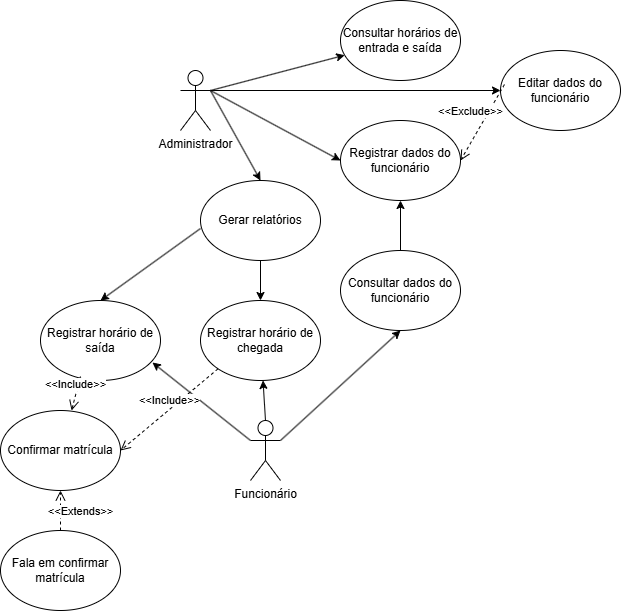

The diagram above was exported from draw.io. Its source (the exported page's mxGraphModel, read from the mxfile embedded in the PNG):
<mxGraphModel dx="1426" dy="1954" grid="1" gridSize="10" guides="1" tooltips="1" connect="1" arrows="1" fold="1" page="1" pageScale="1" pageWidth="827" pageHeight="1169" math="0" shadow="0">
  <root>
    <mxCell id="0" />
    <mxCell id="1" parent="0" />
    <mxCell id="aSC9h64FSNbdY0Nqdl9f-22" parent="1" style="shape=umlActor;verticalLabelPosition=bottom;verticalAlign=top;html=1;outlineConnect=0;" value="Administrador" vertex="1">
      <mxGeometry height="60" width="30" x="310" y="40" as="geometry" />
    </mxCell>
    <mxCell id="aSC9h64FSNbdY0Nqdl9f-23" parent="1" style="shape=umlActor;verticalLabelPosition=bottom;verticalAlign=top;html=1;outlineConnect=0;" value="Funcionário" vertex="1">
      <mxGeometry height="60" width="30" x="380" y="390" as="geometry" />
    </mxCell>
    <mxCell id="aSC9h64FSNbdY0Nqdl9f-25" parent="1" style="ellipse;whiteSpace=wrap;html=1;" value="Editar dados do funcionário" vertex="1">
      <mxGeometry height="80" width="120" x="630" y="20" as="geometry" />
    </mxCell>
    <mxCell id="aSC9h64FSNbdY0Nqdl9f-26" edge="1" parent="1" source="aSC9h64FSNbdY0Nqdl9f-22" style="endArrow=classic;html=1;rounded=0;exitX=1;exitY=0.3333333333333333;exitDx=0;exitDy=0;exitPerimeter=0;" target="aSC9h64FSNbdY0Nqdl9f-27" value="">
      <mxGeometry height="50" relative="1" width="50" as="geometry">
        <mxPoint x="420" y="129" as="sourcePoint" />
        <mxPoint x="540" y="50" as="targetPoint" />
      </mxGeometry>
    </mxCell>
    <mxCell id="aSC9h64FSNbdY0Nqdl9f-27" parent="1" style="ellipse;whiteSpace=wrap;html=1;" value="Consultar horários de entrada e saída" vertex="1">
      <mxGeometry height="80" width="120" x="470" y="-30" as="geometry" />
    </mxCell>
    <mxCell id="aSC9h64FSNbdY0Nqdl9f-28" parent="1" style="ellipse;whiteSpace=wrap;html=1;" value="Gerar relatórios" vertex="1">
      <mxGeometry height="80" width="120" x="330" y="150" as="geometry" />
    </mxCell>
    <mxCell id="aSC9h64FSNbdY0Nqdl9f-29" edge="1" parent="1" style="endArrow=classic;html=1;rounded=0;entryX=0.5;entryY=0;entryDx=0;entryDy=0;" target="aSC9h64FSNbdY0Nqdl9f-28" value="">
      <mxGeometry height="50" relative="1" width="50" as="geometry">
        <mxPoint x="340" y="60" as="sourcePoint" />
        <mxPoint x="560" y="49.5" as="targetPoint" />
      </mxGeometry>
    </mxCell>
    <mxCell id="aSC9h64FSNbdY0Nqdl9f-30" edge="1" parent="1" source="aSC9h64FSNbdY0Nqdl9f-31" style="endArrow=classic;html=1;rounded=0;exitX=0.5;exitY=0;exitDx=0;exitDy=0;entryX=0.5;entryY=1;entryDx=0;entryDy=0;" target="lyFLre13eS5Nhv9ERUne-1" value="">
      <mxGeometry height="50" relative="1" width="50" as="geometry">
        <mxPoint x="400" y="50" as="sourcePoint" />
        <mxPoint x="570" y="210" as="targetPoint" />
      </mxGeometry>
    </mxCell>
    <mxCell id="aSC9h64FSNbdY0Nqdl9f-31" parent="1" style="ellipse;whiteSpace=wrap;html=1;" value="Consultar dados do funcionário" vertex="1">
      <mxGeometry height="80" width="120" x="470" y="220" as="geometry" />
    </mxCell>
    <mxCell id="aSC9h64FSNbdY0Nqdl9f-32" edge="1" parent="1" source="aSC9h64FSNbdY0Nqdl9f-23" style="endArrow=classic;html=1;rounded=0;exitX=1;exitY=0.3333333333333333;exitDx=0;exitDy=0;exitPerimeter=0;entryX=0.5;entryY=1;entryDx=0;entryDy=0;" target="aSC9h64FSNbdY0Nqdl9f-31" value="">
      <mxGeometry height="50" relative="1" width="50" as="geometry">
        <mxPoint x="480" y="410" as="sourcePoint" />
        <mxPoint x="530" y="360" as="targetPoint" />
      </mxGeometry>
    </mxCell>
    <mxCell id="aSC9h64FSNbdY0Nqdl9f-33" edge="1" parent="1" source="aSC9h64FSNbdY0Nqdl9f-23" style="endArrow=classic;html=1;rounded=0;exitX=0.5;exitY=0;exitDx=0;exitDy=0;exitPerimeter=0;" target="aSC9h64FSNbdY0Nqdl9f-34" value="">
      <mxGeometry height="50" relative="1" width="50" as="geometry">
        <mxPoint x="400" y="360" as="sourcePoint" />
        <mxPoint x="530" y="360" as="targetPoint" />
      </mxGeometry>
    </mxCell>
    <mxCell id="aSC9h64FSNbdY0Nqdl9f-34" parent="1" style="ellipse;whiteSpace=wrap;html=1;" value="Registrar horário de chegada" vertex="1">
      <mxGeometry height="80" width="120" x="330" y="270" as="geometry" />
    </mxCell>
    <mxCell id="aSC9h64FSNbdY0Nqdl9f-35" parent="1" style="ellipse;whiteSpace=wrap;html=1;" value="Registrar horário de saída" vertex="1">
      <mxGeometry height="80" width="120" x="170" y="270" as="geometry" />
    </mxCell>
    <mxCell id="aSC9h64FSNbdY0Nqdl9f-36" edge="1" parent="1" style="endArrow=classic;html=1;rounded=0;entryX=0.933;entryY=0.775;entryDx=0;entryDy=0;entryPerimeter=0;" target="aSC9h64FSNbdY0Nqdl9f-35" value="">
      <mxGeometry height="50" relative="1" width="50" as="geometry">
        <mxPoint x="380" y="410" as="sourcePoint" />
        <mxPoint x="530" y="360" as="targetPoint" />
      </mxGeometry>
    </mxCell>
    <mxCell id="lyFLre13eS5Nhv9ERUne-1" parent="1" style="ellipse;whiteSpace=wrap;html=1;" value="Registrar dados do funcionário" vertex="1">
      <mxGeometry height="80" width="120" x="470" y="90" as="geometry" />
    </mxCell>
    <mxCell id="lyFLre13eS5Nhv9ERUne-2" edge="1" parent="1" source="aSC9h64FSNbdY0Nqdl9f-22" style="endArrow=classic;html=1;rounded=0;exitX=1;exitY=0.3333333333333333;exitDx=0;exitDy=0;exitPerimeter=0;entryX=0;entryY=0.5;entryDx=0;entryDy=0;" target="lyFLre13eS5Nhv9ERUne-1" value="">
      <mxGeometry height="50" relative="1" width="50" as="geometry">
        <mxPoint x="480" y="230" as="sourcePoint" />
        <mxPoint x="440" y="120" as="targetPoint" />
      </mxGeometry>
    </mxCell>
    <mxCell id="lyFLre13eS5Nhv9ERUne-3" edge="1" parent="1" source="aSC9h64FSNbdY0Nqdl9f-28" style="endArrow=classic;html=1;rounded=0;exitX=0;exitY=0.6;exitDx=0;exitDy=0;entryX=0.5;entryY=0;entryDx=0;entryDy=0;exitPerimeter=0;" target="aSC9h64FSNbdY0Nqdl9f-35" value="">
      <mxGeometry height="50" relative="1" width="50" as="geometry">
        <mxPoint x="480" y="230" as="sourcePoint" />
        <mxPoint x="530" y="180" as="targetPoint" />
      </mxGeometry>
    </mxCell>
    <mxCell id="lyFLre13eS5Nhv9ERUne-4" edge="1" parent="1" source="aSC9h64FSNbdY0Nqdl9f-28" style="endArrow=classic;html=1;rounded=0;exitX=0.5;exitY=1;exitDx=0;exitDy=0;entryX=0.5;entryY=0;entryDx=0;entryDy=0;" target="aSC9h64FSNbdY0Nqdl9f-34" value="">
      <mxGeometry height="50" relative="1" width="50" as="geometry">
        <mxPoint x="480" y="230" as="sourcePoint" />
        <mxPoint x="340" y="240" as="targetPoint" />
      </mxGeometry>
    </mxCell>
    <mxCell id="lyFLre13eS5Nhv9ERUne-6" edge="1" parent="1" source="aSC9h64FSNbdY0Nqdl9f-22" style="endArrow=classic;html=1;rounded=0;exitX=1;exitY=0.3333333333333333;exitDx=0;exitDy=0;exitPerimeter=0;entryX=0;entryY=0.5;entryDx=0;entryDy=0;" target="aSC9h64FSNbdY0Nqdl9f-25" value="">
      <mxGeometry height="50" relative="1" width="50" as="geometry">
        <mxPoint x="480" y="230" as="sourcePoint" />
        <mxPoint x="530" y="180" as="targetPoint" />
      </mxGeometry>
    </mxCell>
    <mxCell id="lyFLre13eS5Nhv9ERUne-8" edge="1" parent="1" source="aSC9h64FSNbdY0Nqdl9f-25" style="html=1;verticalAlign=bottom;endArrow=open;dashed=1;endSize=8;curved=0;rounded=0;exitX=0.033;exitY=0.425;exitDx=0;exitDy=0;exitPerimeter=0;entryX=1;entryY=0.5;entryDx=0;entryDy=0;" target="lyFLre13eS5Nhv9ERUne-1" value="&amp;lt;&amp;lt;Exclude&amp;gt;&amp;gt;">
      <mxGeometry relative="1" x="0.0972" y="-11" as="geometry">
        <mxPoint as="offset" />
        <mxPoint x="540" y="210" as="sourcePoint" />
        <mxPoint x="460" y="210" as="targetPoint" />
      </mxGeometry>
    </mxCell>
    <mxCell id="lyFLre13eS5Nhv9ERUne-9" parent="1" style="ellipse;whiteSpace=wrap;html=1;" value="Fala em confirmar matrícula" vertex="1">
      <mxGeometry height="80" width="120" x="130" y="500" as="geometry" />
    </mxCell>
    <mxCell id="lyFLre13eS5Nhv9ERUne-10" parent="1" style="ellipse;whiteSpace=wrap;html=1;" value="Confirmar matrícula" vertex="1">
      <mxGeometry height="80" width="120" x="130" y="380" as="geometry" />
    </mxCell>
    <mxCell id="lyFLre13eS5Nhv9ERUne-11" edge="1" parent="1" source="aSC9h64FSNbdY0Nqdl9f-35" style="html=1;verticalAlign=bottom;endArrow=open;dashed=1;endSize=8;curved=0;rounded=0;exitX=0.333;exitY=0.95;exitDx=0;exitDy=0;exitPerimeter=0;entryX=0.592;entryY=0;entryDx=0;entryDy=0;entryPerimeter=0;" target="lyFLre13eS5Nhv9ERUne-10" value="&amp;lt;&amp;lt;Include&amp;gt;&amp;gt;">
      <mxGeometry relative="1" as="geometry">
        <mxPoint x="364" y="340" as="sourcePoint" />
        <mxPoint x="270" y="346" as="targetPoint" />
      </mxGeometry>
    </mxCell>
    <mxCell id="lyFLre13eS5Nhv9ERUne-12" edge="1" parent="1" source="aSC9h64FSNbdY0Nqdl9f-34" style="html=1;verticalAlign=bottom;endArrow=open;dashed=1;endSize=8;curved=0;rounded=0;exitX=0;exitY=1;exitDx=0;exitDy=0;entryX=1;entryY=0.5;entryDx=0;entryDy=0;" target="lyFLre13eS5Nhv9ERUne-10" value="&amp;lt;&amp;lt;Include&amp;gt;&amp;gt;">
      <mxGeometry relative="1" as="geometry">
        <mxPoint x="324" y="414" as="sourcePoint" />
        <mxPoint x="230" y="420" as="targetPoint" />
      </mxGeometry>
    </mxCell>
    <mxCell id="lyFLre13eS5Nhv9ERUne-13" edge="1" parent="1" source="lyFLre13eS5Nhv9ERUne-9" style="html=1;verticalAlign=bottom;endArrow=open;dashed=1;endSize=8;curved=0;rounded=0;exitX=0.5;exitY=0;exitDx=0;exitDy=0;entryX=0.5;entryY=1;entryDx=0;entryDy=0;" target="lyFLre13eS5Nhv9ERUne-10" value="&amp;lt;&amp;lt;Extends&amp;gt;&amp;gt;">
      <mxGeometry relative="1" x="-0.5" y="-20" as="geometry">
        <mxPoint as="offset" />
        <mxPoint x="344" y="430" as="sourcePoint" />
        <mxPoint x="270" y="470" as="targetPoint" />
      </mxGeometry>
    </mxCell>
  </root>
</mxGraphModel>